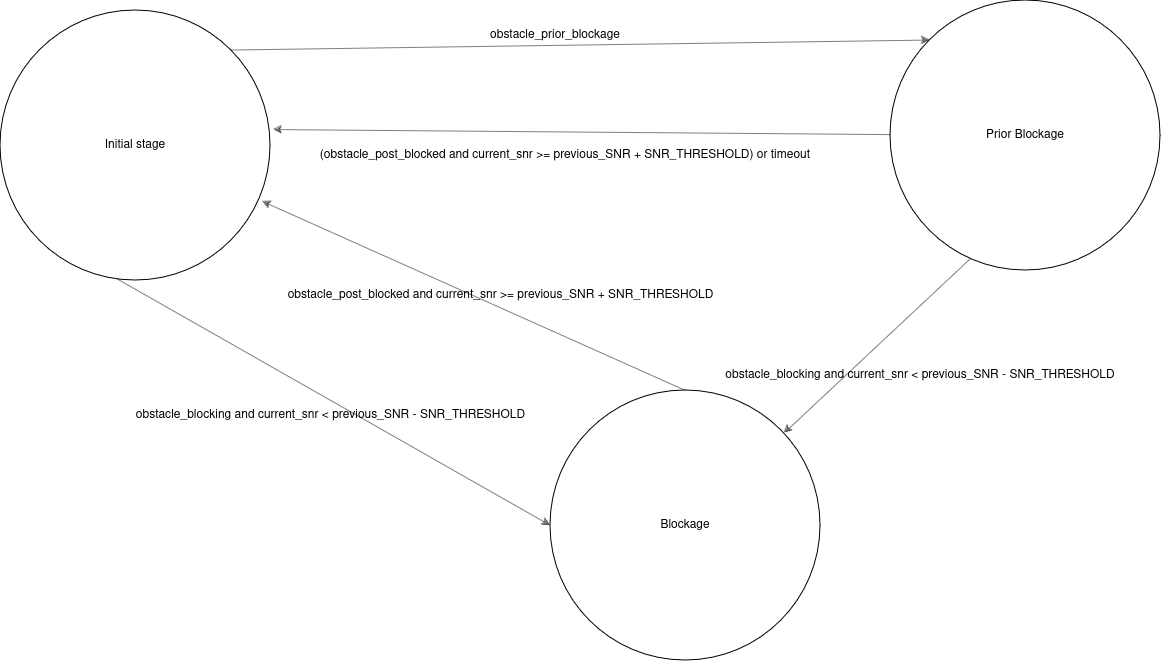

The diagram above was exported from draw.io. Its source (the exported page's mxGraphModel, read from the mxfile embedded in the PNG):
<mxGraphModel dx="1364" dy="829" grid="1" gridSize="10" guides="1" tooltips="1" connect="1" arrows="1" fold="1" page="1" pageScale="1" pageWidth="850" pageHeight="1100" math="0" shadow="0">
  <root>
    <mxCell id="0" />
    <mxCell id="1" parent="0" />
    <mxCell id="pwy2Qi0l5ZDW_DWfZXNp-1" value="Initial stage" style="ellipse;whiteSpace=wrap;html=1;aspect=fixed;" vertex="1" parent="1">
      <mxGeometry x="10" y="130" width="270" height="270" as="geometry" />
    </mxCell>
    <mxCell id="pwy2Qi0l5ZDW_DWfZXNp-2" value="Prior Blockage" style="ellipse;whiteSpace=wrap;html=1;aspect=fixed;" vertex="1" parent="1">
      <mxGeometry x="900" y="120" width="270" height="270" as="geometry" />
    </mxCell>
    <mxCell id="pwy2Qi0l5ZDW_DWfZXNp-3" value="Blockage" style="ellipse;whiteSpace=wrap;html=1;aspect=fixed;" vertex="1" parent="1">
      <mxGeometry x="560" y="510" width="270" height="270" as="geometry" />
    </mxCell>
    <mxCell id="pwy2Qi0l5ZDW_DWfZXNp-6" value="" style="endArrow=classic;html=1;rounded=0;exitX=0.43;exitY=0.993;exitDx=0;exitDy=0;exitPerimeter=0;entryX=0;entryY=0.5;entryDx=0;entryDy=0;opacity=50;" edge="1" parent="1" source="pwy2Qi0l5ZDW_DWfZXNp-1" target="pwy2Qi0l5ZDW_DWfZXNp-3">
      <mxGeometry width="50" height="50" relative="1" as="geometry">
        <mxPoint x="240" y="520" as="sourcePoint" />
        <mxPoint x="290" y="470" as="targetPoint" />
      </mxGeometry>
    </mxCell>
    <mxCell id="pwy2Qi0l5ZDW_DWfZXNp-8" value="obstacle_prior_blockage" style="text;html=1;align=center;verticalAlign=middle;whiteSpace=wrap;rounded=0;" vertex="1" parent="1">
      <mxGeometry x="480" y="140" width="170" height="30" as="geometry" />
    </mxCell>
    <mxCell id="pwy2Qi0l5ZDW_DWfZXNp-9" value="" style="endArrow=classic;html=1;rounded=0;exitX=1;exitY=0;exitDx=0;exitDy=0;entryX=0;entryY=0;entryDx=0;entryDy=0;opacity=50;" edge="1" parent="1" source="pwy2Qi0l5ZDW_DWfZXNp-1" target="pwy2Qi0l5ZDW_DWfZXNp-2">
      <mxGeometry width="50" height="50" relative="1" as="geometry">
        <mxPoint x="270" y="520" as="sourcePoint" />
        <mxPoint x="320" y="470" as="targetPoint" />
      </mxGeometry>
    </mxCell>
    <mxCell id="pwy2Qi0l5ZDW_DWfZXNp-10" value="" style="endArrow=classic;html=1;rounded=0;exitX=0.5;exitY=0;exitDx=0;exitDy=0;entryX=0.97;entryY=0.707;entryDx=0;entryDy=0;entryPerimeter=0;opacity=50;" edge="1" parent="1" source="pwy2Qi0l5ZDW_DWfZXNp-3" target="pwy2Qi0l5ZDW_DWfZXNp-1">
      <mxGeometry width="50" height="50" relative="1" as="geometry">
        <mxPoint x="170" y="520" as="sourcePoint" />
        <mxPoint x="220" y="470" as="targetPoint" />
        <Array as="points" />
      </mxGeometry>
    </mxCell>
    <mxCell id="pwy2Qi0l5ZDW_DWfZXNp-11" value="obstacle_post_blocked and current_snr &amp;gt;= previous_SNR + SNR_THRESHOLD" style="text;html=1;align=center;verticalAlign=middle;whiteSpace=wrap;rounded=0;rotation=0;" vertex="1" parent="1">
      <mxGeometry x="260" y="400" width="501" height="30" as="geometry" />
    </mxCell>
    <mxCell id="pwy2Qi0l5ZDW_DWfZXNp-13" value="" style="endArrow=classic;html=1;rounded=0;entryX=1.011;entryY=0.441;entryDx=0;entryDy=0;entryPerimeter=0;opacity=50;" edge="1" parent="1" source="pwy2Qi0l5ZDW_DWfZXNp-2" target="pwy2Qi0l5ZDW_DWfZXNp-1">
      <mxGeometry width="50" height="50" relative="1" as="geometry">
        <mxPoint x="590" y="520" as="sourcePoint" />
        <mxPoint x="640" y="470" as="targetPoint" />
      </mxGeometry>
    </mxCell>
    <mxCell id="pwy2Qi0l5ZDW_DWfZXNp-14" value="&lt;div&gt;(obstacle_post_blocked and current_snr &amp;gt;= previous_SNR + SNR_THRESHOLD) or timeout&lt;/div&gt;" style="text;html=1;align=center;verticalAlign=middle;whiteSpace=wrap;rounded=0;" vertex="1" parent="1">
      <mxGeometry x="310" y="260" width="530" height="30" as="geometry" />
    </mxCell>
    <mxCell id="pwy2Qi0l5ZDW_DWfZXNp-15" value="" style="endArrow=classic;html=1;rounded=0;exitX=0.296;exitY=0.956;exitDx=0;exitDy=0;exitPerimeter=0;opacity=50;" edge="1" parent="1" source="pwy2Qi0l5ZDW_DWfZXNp-2" target="pwy2Qi0l5ZDW_DWfZXNp-3">
      <mxGeometry width="50" height="50" relative="1" as="geometry">
        <mxPoint x="390" y="520" as="sourcePoint" />
        <mxPoint x="440" y="470" as="targetPoint" />
      </mxGeometry>
    </mxCell>
    <mxCell id="pwy2Qi0l5ZDW_DWfZXNp-16" value="obstacle_blocking and current_snr &amp;lt; previous_SNR - SNR_THRESHOLD" style="text;html=1;align=center;verticalAlign=middle;whiteSpace=wrap;rounded=0;" vertex="1" parent="1">
      <mxGeometry x="730" y="480" width="400" height="30" as="geometry" />
    </mxCell>
    <mxCell id="pwy2Qi0l5ZDW_DWfZXNp-20" value="obstacle_blocking and current_snr &amp;lt; previous_SNR - SNR_THRESHOLD" style="text;html=1;align=center;verticalAlign=middle;whiteSpace=wrap;rounded=0;rotation=0;" vertex="1" parent="1">
      <mxGeometry x="90" y="520" width="501" height="30" as="geometry" />
    </mxCell>
  </root>
</mxGraphModel>